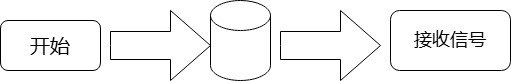

The diagram above was exported from draw.io. Its source (the exported page's mxGraphModel, read from the mxfile embedded in the PNG):
<mxGraphModel dx="954" dy="660" grid="1" gridSize="10" guides="1" tooltips="1" connect="1" arrows="1" fold="1" page="1" pageScale="1" pageWidth="827" pageHeight="1169" math="0" shadow="0">
  <root>
    <mxCell id="0" />
    <mxCell id="1" parent="0" />
    <mxCell id="P_8utI7oJRzgSjE-ICU--1" value="&lt;font style=&quot;font-size: 20px;&quot;&gt;开始&lt;/font&gt;" style="rounded=1;whiteSpace=wrap;html=1;" parent="1" vertex="1">
      <mxGeometry x="100" y="240" width="100" height="50" as="geometry" />
    </mxCell>
    <mxCell id="P_8utI7oJRzgSjE-ICU--3" value="" style="shape=cylinder3;whiteSpace=wrap;html=1;boundedLbl=1;backgroundOutline=1;size=15;rounded=1;" parent="1" vertex="1">
      <mxGeometry x="310" y="220" width="60" height="80" as="geometry" />
    </mxCell>
    <mxCell id="P_8utI7oJRzgSjE-ICU--4" value="&lt;font style=&quot;font-size: 18px;&quot;&gt;接收信号&lt;/font&gt;" style="rounded=1;whiteSpace=wrap;html=1;" parent="1" vertex="1">
      <mxGeometry x="490" y="230" width="120" height="60" as="geometry" />
    </mxCell>
    <mxCell id="P_8utI7oJRzgSjE-ICU--7" value="" style="html=1;shadow=0;dashed=0;align=center;verticalAlign=middle;shape=mxgraph.arrows2.arrow;dy=0.6;dx=40;notch=0;rounded=1;" parent="1" vertex="1">
      <mxGeometry x="210" y="230" width="100" height="70" as="geometry" />
    </mxCell>
    <mxCell id="P_8utI7oJRzgSjE-ICU--8" value="" style="html=1;shadow=0;dashed=0;align=center;verticalAlign=middle;shape=mxgraph.arrows2.arrow;dy=0.6;dx=40;notch=0;rounded=1;" parent="1" vertex="1">
      <mxGeometry x="380" y="230" width="100" height="70" as="geometry" />
    </mxCell>
  </root>
</mxGraphModel>